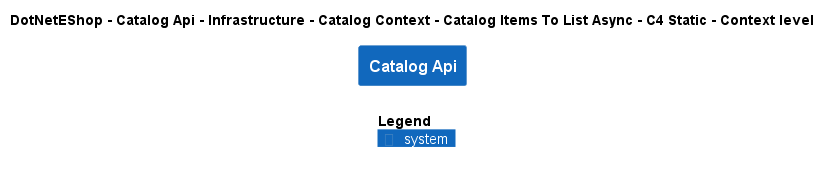

The diagram above was rendered by PlantUML. Its source (embedded in the PNG):
@startuml
!include ..\..\..\..\..\..\..\..\..\.c4s\C4_Context.puml

AddElementTag("c4interflow:lifecycle:new", $bgColor=green, $fontColor=#ffffff, $borderColor=green, $shadowing="False")
AddElementTag("c4interflow:lifecycle:changed", $bgColor=orange, $fontColor=#ffffff, $borderColor=orange, $shadowing="False")
AddElementTag("c4interflow:lifecycle:removed", $bgColor=red, $fontColor=#ffffff, $borderColor=red, $shadowing="False")

AddRelTag("c4interflow:lifecycle:new", $textColor=green, $lineColor=green)
AddRelTag("c4interflow:lifecycle:changed", $textColor=orange, $lineColor=orange)
AddRelTag("c4interflow:lifecycle:removed", $textColor=red, $lineColor=red)

SHOW_PERSON_PORTRAIT()
LAYOUT_TOP_DOWN()

skinparam linetype polyline

title DotNetEShop - Catalog Api - Infrastructure - Catalog Context - Catalog Items To List Async - C4 Static - Context level

System(DotNetEShop.SoftwareSystems.CatalogApi, "Catalog Api", "")



SHOW_LEGEND()
@enduml